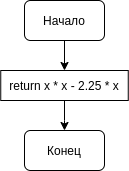

The diagram above was exported from draw.io. Its source (the exported page's mxGraphModel, read from the mxfile embedded in the PNG):
<mxGraphModel dx="1422" dy="689" grid="1" gridSize="10" guides="1" tooltips="1" connect="1" arrows="1" fold="1" page="1" pageScale="1" pageWidth="827" pageHeight="1169" math="0" shadow="0">
  <root>
    <mxCell id="0" />
    <mxCell id="1" parent="0" />
    <mxCell id="PoWiXx9ggPifThLHiwq0-5" style="edgeStyle=orthogonalEdgeStyle;rounded=0;orthogonalLoop=1;jettySize=auto;html=1;entryX=0.5;entryY=0;entryDx=0;entryDy=0;" edge="1" parent="1" source="PoWiXx9ggPifThLHiwq0-1" target="PoWiXx9ggPifThLHiwq0-2">
      <mxGeometry relative="1" as="geometry" />
    </mxCell>
    <mxCell id="PoWiXx9ggPifThLHiwq0-1" value="Начало" style="rounded=1;whiteSpace=wrap;html=1;" vertex="1" parent="1">
      <mxGeometry x="210" y="70" width="80" height="40" as="geometry" />
    </mxCell>
    <mxCell id="PoWiXx9ggPifThLHiwq0-8" style="edgeStyle=orthogonalEdgeStyle;rounded=0;orthogonalLoop=1;jettySize=auto;html=1;" edge="1" parent="1" source="PoWiXx9ggPifThLHiwq0-2" target="PoWiXx9ggPifThLHiwq0-7">
      <mxGeometry relative="1" as="geometry" />
    </mxCell>
    <mxCell id="PoWiXx9ggPifThLHiwq0-2" value="return x * x - 2.25 * x" style="rounded=0;whiteSpace=wrap;html=1;" vertex="1" parent="1">
      <mxGeometry x="186.25" y="140" width="127.5" height="30" as="geometry" />
    </mxCell>
    <mxCell id="PoWiXx9ggPifThLHiwq0-7" value="Конец" style="rounded=1;whiteSpace=wrap;html=1;" vertex="1" parent="1">
      <mxGeometry x="210" y="200" width="80" height="40" as="geometry" />
    </mxCell>
  </root>
</mxGraphModel>